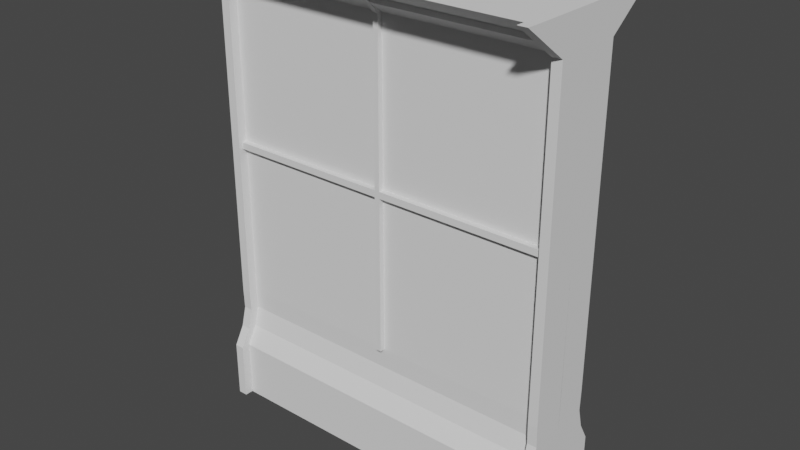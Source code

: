 # Source: Wall2_Mesh.blend  (saved by Blender 2.82.7; exported with 4.5.12 LTS)
import bpy
from mathutils import Matrix  # noqa: F401  (used for matrix-valued properties, if any)

bpy.ops.wm.read_factory_settings(use_empty=True)
scene = bpy.context.scene
scene.name = 'Scene'

# ---- collections
col_collection = bpy.data.collections.new('Collection'); scene.collection.children.link(col_collection)

# ---- world
world_world = bpy.data.worlds.new('World'); scene.world = world_world
world_world.use_nodes = True; world_world.node_tree.nodes.clear()
_N = world_world.node_tree.nodes; _L = world_world.node_tree.links
n0 = _N.new('ShaderNodeOutputWorld'); n0.name = 'World Output'; n0.location = (300, 300)
n1 = _N.new('ShaderNodeBackground'); n1.name = 'Background'; n1.location = (10, 300)
n1.inputs[0].default_value = (0.05088, 0.05088, 0.05088, 1.0)
_L.new(n1.outputs[0], n0.inputs[0])
n0.is_active_output = True
world_world.color = (0.05088, 0.05088, 0.05088)
world_world.use_sun_shadow = False
world_world.sun_shadow_jitter_overblur = 0.0

# ---- meshes
me_cube_003 = bpy.data.meshes.new('Cube.003')
me_cube_003.from_pydata([(-0.004676, -0.01962, 0.3436), (-0.004676, 0.4709, 0.3436), (3.0, -0.01962, 0.3436), (3.0, 0.4709, 0.3436), (-0.004675, 0.9697, 0.2169), (3.0, 0.9697, 0.2169), (-0.004675, 3.677, 0.2169), (3.0, 3.677, 0.2169), (-0.004675, 3.966, 0.6122), (3.0, 3.966, 0.6122), (3.0, 0.7956, 0.2112), (3.0, 0.6282, 0.2548), (3.0, 0.7404, 0.1324), (-0.004675, 0.6282, 0.2548), (-0.004675, 0.7956, 0.2112), (-0.004675, 0.7404, 0.1324), (0.07456, -0.01962, 0.3436), (2.92, -0.01962, 0.3436), (2.92, 0.4709, 0.3436), (0.07456, 0.4709, 0.3436), (2.92, 0.9697, 0.2169), (0.07456, 0.9697, 0.2169), (2.92, 3.677, 0.2169), (0.07456, 3.677, 0.2169), (2.92, 3.966, 0.6122), (0.07457, 3.966, 0.6122), (2.92, 0.7956, 0.2112), (0.07456, 0.7956, 0.2112), (0.07456, 0.6282, 0.2548), (2.92, 0.6282, 0.2548), (-0.004813, 0.7336, -0.0005319), (3.0, 0.4733, 0.4201), (3.0, -0.01723, 0.4201), (2.92, -0.01723, 0.4201), (3.0, 3.679, 0.2934), (3.0, 0.9721, 0.2934), (3.0, 3.968, 0.6887), (3.0, 0.798, 0.2876), (3.0, 0.6305, 0.3312), (2.92, 0.6305, 0.3312), (2.92, 0.4733, 0.4201), (2.92, 0.9721, 0.2934), (2.92, 3.679, 0.2934), (2.92, 3.968, 0.6887), (2.92, 0.798, 0.2876), (-0.004676, -0.01723, 0.4201), (-0.004676, 0.4733, 0.4201), (0.07456, 0.4733, 0.4201), (0.07456, 0.9721, 0.2934), (-0.004675, 0.9721, 0.2934), (0.07456, 3.679, 0.2934), (-0.004675, 3.679, 0.2934), (0.07457, 3.968, 0.6887), (-0.004675, 3.968, 0.6887), (-0.004675, 0.6305, 0.3312), (-0.004675, 0.798, 0.2876), (0.07456, 0.798, 0.2876), (0.07456, -0.01723, 0.4201), (0.07456, 0.6305, 0.3312), (-0.004813, 0.9697, -0.0005319), (3.0, 0.9697, 0.0), (-0.004813, 3.677, -0.000532), (3.0, 3.677, -0.0005319), (3.0, 3.96, -0.0005319), (-0.004425, 3.96, -0.000532), (2.92, 3.96, -0.0005319), (0.07521, 3.96, -0.000532), (2.999, -0.0247, -0.0005317), (2.999, 0.4706, -0.0005318), (-0.004278, 0.4706, -0.0005319), (-0.004278, -0.0247, -0.0005319), (0.07535, -0.0247, -0.0005319), (2.92, -0.0247, -0.0005317), (3.0, 0.7336, -0.0005318), (3.0, 2.352, 0.2169), (3.0, 2.296, 0.2169), (-0.004675, 2.296, 0.2169), (-0.004675, 2.352, 0.2169), (0.07456, 2.296, 0.2169), (0.07456, 2.352, 0.2169), (2.92, 2.296, 0.2169), (2.92, 2.352, 0.2169), (3.0, 2.352, 0.2934), (3.0, 2.296, 0.2934), (2.92, 2.296, 0.2934), (2.92, 2.352, 0.2934), (-0.004675, 2.296, 0.2934), (-0.004675, 2.352, 0.2934), (0.07456, 2.296, 0.2934), (0.07456, 2.352, 0.2934), (-0.004675, 2.296, 0.0), (-0.004813, 2.352, -0.0005319), (3.0, 2.296, -0.0005318), (3.0, 2.352, -0.0005318), (0.07456, 2.296, 0.2623), (0.07456, 2.352, 0.2623), (2.92, 2.296, 0.2623), (2.92, 2.352, 0.2623), (1.476, -0.01962, 0.3436), (1.519, -0.01962, 0.3436), (1.519, 0.4709, 0.3436), (1.476, 0.4709, 0.3436), (1.519, 0.9697, 0.2169), (1.476, 0.9697, 0.2169), (1.519, 3.677, 0.2169), (1.476, 3.677, 0.2169), (1.519, 3.966, 0.6122), (1.476, 3.966, 0.6122), (1.519, 0.7956, 0.2112), (1.476, 0.7956, 0.2112), (1.476, 0.6282, 0.2548), (1.519, 0.6282, 0.2548), (1.476, 3.96, -0.0005319), (1.519, 3.96, -0.0005319), (1.519, -0.0247, -0.0005318), (1.476, -0.0247, -0.0005318), (1.519, 2.296, 0.2169), (1.476, 2.296, 0.2169), (1.519, 2.352, 0.2169), (1.476, 2.352, 0.2169), (1.519, 2.296, 0.2623), (1.476, 2.296, 0.2623), (1.519, 2.352, 0.2623), (1.476, 2.352, 0.2623), (1.519, 0.9697, 0.2609), (1.476, 0.9697, 0.2609), (1.519, 3.677, 0.2609), (1.476, 3.677, 0.2609), (3.0, 3.773, 0.3487), (3.0, 3.869, 0.4805), (-0.004675, 3.869, 0.4805), (-0.004675, 3.773, 0.3487), (0.07456, 3.773, 0.3487), (0.07456, 3.869, 0.4805), (2.92, 3.773, 0.3487), (2.92, 3.869, 0.4805), (3.0, 3.775, 0.4251), (3.0, 3.872, 0.5569), (2.92, 3.775, 0.4251), (2.92, 3.872, 0.5569), (-0.004675, 3.872, 0.5569), (-0.004675, 3.775, 0.4251), (0.07456, 3.775, 0.4251), (0.07457, 3.872, 0.5569), (-0.004683, 3.771, -0.000532), (-0.004554, 3.866, -0.000532), (3.0, 3.771, -0.0005319), (3.0, 3.866, -0.0005319), (1.476, 3.773, 0.3487), (1.476, 3.869, 0.4805), (1.519, 3.773, 0.3487), (1.519, 3.869, 0.4805), (0.07456, 3.804, 0.3257), (0.07456, 3.901, 0.4575), (2.92, 3.804, 0.3257), (2.92, 3.901, 0.4575), (1.476, 3.804, 0.3257), (1.476, 3.901, 0.4575), (1.519, 3.804, 0.3257), (1.519, 3.901, 0.4575), (3.0, -0.01962, -0.3447), (3.0, 0.4709, -0.3447), (-0.00495, -0.01962, -0.3447), (-0.00495, 0.4709, -0.3447), (3.0, 0.9697, -0.218), (-0.00495, 0.9697, -0.218), (3.0, 3.677, -0.218), (-0.004951, 3.677, -0.218), (3.0, 3.966, -0.6133), (-0.004951, 3.966, -0.6133), (-0.00495, 0.7956, -0.2123), (-0.00495, 0.6282, -0.2558), (-0.00495, 0.7404, -0.1335), (3.0, 0.6282, -0.2558), (3.0, 0.7956, -0.2123), (3.0, 0.7404, -0.1335), (2.921, -0.01962, -0.3447), (0.07511, -0.01962, -0.3447), (0.07512, 0.4709, -0.3447), (2.921, 0.4709, -0.3447), (0.07512, 0.9697, -0.218), (2.921, 0.9697, -0.218), (0.07511, 3.677, -0.218), (2.921, 3.677, -0.218), (0.07511, 3.966, -0.6133), (2.921, 3.966, -0.6133), (0.07512, 0.7956, -0.2123), (2.921, 0.7956, -0.2123), (2.921, 0.6282, -0.2558), (0.07511, 0.6282, -0.2558), (-0.00495, 0.4733, -0.4211), (-0.00495, -0.01723, -0.4211), (0.07512, -0.01723, -0.4211), (-0.004951, 3.679, -0.2944), (-0.00495, 0.9721, -0.2944), (-0.004951, 3.968, -0.6897), (-0.00495, 0.798, -0.2887), (-0.00495, 0.6305, -0.3323), (0.07511, 0.6305, -0.3323), (0.07512, 0.4733, -0.4211), (0.07512, 0.9721, -0.2944), (0.07511, 3.679, -0.2944), (0.07511, 3.968, -0.6897), (0.07512, 0.798, -0.2887), (3.0, -0.01723, -0.4211), (3.0, 0.4733, -0.4211), (2.921, 0.4733, -0.4211), (2.921, 0.9721, -0.2944), (3.0, 0.9721, -0.2944), (2.921, 3.679, -0.2944), (3.0, 3.679, -0.2944), (2.921, 3.968, -0.6897), (3.0, 3.968, -0.6897), (3.0, 0.6305, -0.3323), (3.0, 0.798, -0.2887), (2.921, 0.798, -0.2887), (2.921, -0.01723, -0.4211), (2.921, 0.6305, -0.3323), (3.0, 0.9697, -0.001064), (-0.004951, 2.352, -0.218), (-0.00495, 2.296, -0.218), (3.0, 2.296, -0.218), (3.0, 2.352, -0.218), (2.921, 2.296, -0.218), (2.921, 2.352, -0.218), (0.07511, 2.296, -0.218), (0.07511, 2.352, -0.218), (-0.004951, 2.352, -0.2944), (-0.00495, 2.296, -0.2944), (0.07511, 2.296, -0.2944), (0.07511, 2.352, -0.2944), (3.0, 2.296, -0.2944), (3.0, 2.352, -0.2944), (2.921, 2.296, -0.2944), (2.921, 2.352, -0.2944), (-0.004951, 2.296, -0.001064), (2.921, 2.296, -0.2633), (2.921, 2.352, -0.2633), (0.07511, 2.296, -0.2633), (0.07511, 2.352, -0.2633), (1.519, -0.01962, -0.3447), (1.476, -0.01962, -0.3447), (1.476, 0.4709, -0.3447), (1.519, 0.4709, -0.3447), (1.476, 0.9697, -0.218), (1.519, 0.9697, -0.218), (1.476, 3.677, -0.218), (1.519, 3.677, -0.218), (1.476, 3.966, -0.6133), (1.519, 3.966, -0.6133), (1.476, 0.7956, -0.2123), (1.519, 0.7956, -0.2123), (1.519, 0.6282, -0.2558), (1.476, 0.6282, -0.2558), (1.476, 2.296, -0.218), (1.519, 2.296, -0.218), (1.476, 2.352, -0.218), (1.519, 2.352, -0.218), (1.476, 2.296, -0.2633), (1.519, 2.296, -0.2633), (1.476, 2.352, -0.2633), (1.519, 2.352, -0.2633), (1.476, 0.9697, -0.262), (1.519, 0.9697, -0.262), (1.476, 3.677, -0.262), (1.519, 3.677, -0.262), (-0.004951, 3.773, -0.3498), (-0.004951, 3.869, -0.4815), (3.0, 3.869, -0.4815), (3.0, 3.773, -0.3498), (2.921, 3.773, -0.3498), (2.921, 3.869, -0.4815), (0.07511, 3.773, -0.3498), (0.07511, 3.869, -0.4815), (-0.004951, 3.775, -0.4262), (-0.004951, 3.872, -0.558), (0.07511, 3.775, -0.4262), (0.07511, 3.872, -0.558), (3.0, 3.872, -0.558), (3.0, 3.775, -0.4262), (2.921, 3.775, -0.4262), (2.921, 3.872, -0.558), (1.519, 3.773, -0.3498), (1.519, 3.869, -0.4815), (1.476, 3.773, -0.3498), (1.476, 3.869, -0.4815), (2.921, 3.804, -0.3268), (2.921, 3.901, -0.4585), (0.07511, 3.804, -0.3268), (0.07511, 3.901, -0.4585), (1.519, 3.804, -0.3268), (1.519, 3.901, -0.4585), (1.476, 3.804, -0.3268), (1.476, 3.901, -0.4585)], [], [(67, 68, 3, 2), (79, 23, 50, 89), (72, 67, 2, 17), (9, 24, 43, 36), (10, 5, 35, 37), (91, 77, 6, 61), (17, 2, 32, 33), (66, 64, 8, 25), (145, 130, 8, 64), (10, 12, 73, 60, 5), (2, 3, 31, 32), (10, 11, 12), (13, 14, 15), (14, 13, 54, 55), (3, 68, 73, 12, 11), (29, 18, 40, 39), (109, 27, 28, 110), (27, 21, 48, 56), (108, 26, 20, 102), (63, 65, 24, 9), (112, 66, 25, 107), (76, 4, 49, 86), (118, 81, 22, 104), (4, 14, 55, 49), (151, 135, 24, 106), (131, 6, 51, 141), (100, 18, 29, 111), (70, 71, 16, 0), (114, 72, 17, 99), (74, 7, 34, 82), (98, 101, 19, 16), (40, 31, 38, 39), (139, 137, 36, 43), (85, 82, 34, 42), (44, 37, 35, 41), (37, 44, 39, 38), (32, 31, 40, 33), (20, 26, 44, 41), (80, 20, 41, 84), (18, 17, 33, 40), (26, 29, 39, 44), (134, 22, 42, 138), (129, 9, 36, 137), (3, 11, 38, 31), (11, 10, 37, 38), (57, 47, 46, 45), (56, 55, 54, 58), (55, 56, 48, 49), (87, 89, 50, 51), (140, 143, 52, 53), (46, 47, 58, 54), (13, 1, 46, 54), (1, 0, 45, 46), (0, 16, 57, 45), (133, 25, 52, 143), (25, 8, 53, 52), (16, 19, 47, 57), (28, 27, 56, 58), (19, 28, 58, 47), (129, 147, 63, 9), (74, 93, 62, 7), (30, 69, 1, 13, 15), (0, 1, 69, 70), (59, 30, 15, 14, 4), (5, 60, 92, 75), (75, 92, 93, 74), (49, 48, 88, 86), (86, 88, 89, 87), (22, 81, 85, 42), (81, 80, 84, 85), (41, 35, 83, 84), (84, 83, 82, 85), (5, 75, 83, 35), (75, 74, 82, 83), (102, 20, 80, 116), (119, 79, 95, 123), (6, 77, 87, 51), (77, 76, 86, 87), (59, 4, 76, 90), (90, 76, 77, 91), (21, 78, 88, 48), (78, 79, 89, 88), (120, 96, 97, 122), (80, 81, 97, 96), (79, 78, 94, 95), (116, 80, 96, 120), (78, 117, 121, 94), (117, 116, 120, 121), (94, 121, 123, 95), (121, 120, 122, 123), (81, 118, 122, 97), (118, 119, 123, 122), (21, 103, 117, 78), (103, 102, 124, 125), (17, 18, 100, 99), (99, 100, 101, 98), (71, 115, 98, 16), (115, 114, 99, 98), (19, 101, 110, 28), (101, 100, 111, 110), (133, 149, 107, 25), (149, 151, 106, 107), (79, 119, 105, 23), (104, 105, 127, 126), (65, 113, 106, 24), (113, 112, 107, 106), (27, 109, 103, 21), (109, 108, 102, 103), (26, 108, 111, 29), (108, 109, 110, 111), (125, 124, 120, 121), (123, 122, 126, 127), (118, 104, 126, 122), (117, 103, 125, 121), (102, 116, 120, 124), (105, 119, 123, 127), (105, 104, 150, 148), (159, 157, 156, 158), (23, 105, 148, 132), (134, 135, 155, 154), (7, 62, 146, 128), (128, 146, 147, 129), (23, 132, 142, 50), (132, 133, 143, 142), (51, 50, 142, 141), (141, 142, 143, 140), (7, 128, 136, 34), (128, 129, 137, 136), (24, 135, 139, 43), (135, 134, 138, 139), (42, 34, 136, 138), (138, 136, 137, 139), (8, 130, 140, 53), (130, 131, 141, 140), (104, 22, 134, 150), (150, 134, 154, 158), (61, 6, 131, 144), (144, 131, 130, 145), (152, 156, 157, 153), (158, 154, 155, 159), (149, 133, 153, 157), (133, 132, 152, 153), (157, 159, 151, 149), (135, 151, 159, 155), (156, 148, 150, 158), (132, 148, 156, 152), (70, 69, 163, 162), (224, 183, 209, 234), (71, 70, 162, 177), (169, 184, 202, 195), (170, 165, 194, 196), (93, 222, 166, 62), (177, 162, 191, 192), (65, 63, 168, 185), (147, 268, 168, 63), (170, 172, 30, 59, 165), (162, 163, 190, 191), (170, 171, 172), (173, 174, 175), (174, 173, 213, 214), (163, 69, 30, 172, 171), (189, 178, 199, 198), (251, 187, 188, 252), (187, 181, 207, 215), (250, 186, 180, 244), (64, 66, 184, 169), (113, 65, 185, 249), (221, 164, 208, 231), (256, 226, 182, 246), (164, 174, 214, 208), (285, 273, 184, 248), (269, 166, 210, 279), (242, 178, 189, 253), (67, 72, 176, 160), (115, 71, 177, 241), (219, 167, 193, 227), (240, 243, 179, 176), (199, 190, 197, 198), (277, 275, 195, 202), (230, 227, 193, 201), (203, 196, 194, 200), (196, 203, 198, 197), (191, 190, 199, 192), (180, 186, 203, 200), (225, 180, 200, 229), (178, 177, 192, 199), (186, 189, 198, 203), (272, 182, 201, 276), (267, 169, 195, 275), (163, 171, 197, 190), (171, 170, 196, 197), (216, 206, 205, 204), (215, 214, 213, 217), (214, 215, 207, 208), (232, 234, 209, 210), (278, 281, 211, 212), (205, 206, 217, 213), (173, 161, 205, 213), (161, 160, 204, 205), (160, 176, 216, 204), (271, 185, 211, 281), (185, 168, 212, 211), (176, 179, 206, 216), (188, 187, 215, 217), (179, 188, 217, 206), (267, 145, 64, 169), (219, 91, 61, 167), (73, 68, 161, 173, 175), (160, 161, 68, 67), (218, 73, 175, 174, 164), (165, 59, 235, 220), (220, 235, 91, 219), (208, 207, 233, 231), (231, 233, 234, 232), (182, 226, 230, 201), (226, 225, 229, 230), (200, 194, 228, 229), (229, 228, 227, 230), (165, 220, 228, 194), (220, 219, 227, 228), (244, 180, 225, 254), (257, 224, 237, 261), (166, 222, 232, 210), (222, 221, 231, 232), (218, 164, 221, 92), (92, 221, 222, 93), (181, 223, 233, 207), (223, 224, 234, 233), (258, 238, 239, 260), (225, 226, 239, 238), (224, 223, 236, 237), (254, 225, 238, 258), (223, 255, 259, 236), (255, 254, 258, 259), (236, 259, 261, 237), (259, 258, 260, 261), (226, 256, 260, 239), (256, 257, 261, 260), (181, 245, 255, 223), (245, 244, 262, 263), (177, 178, 242, 241), (241, 242, 243, 240), (72, 114, 240, 176), (114, 115, 241, 240), (179, 243, 252, 188), (243, 242, 253, 252), (271, 283, 249, 185), (283, 285, 248, 249), (224, 257, 247, 183), (246, 247, 265, 264), (66, 112, 248, 184), (112, 113, 249, 248), (187, 251, 245, 181), (251, 250, 244, 245), (186, 250, 253, 189), (250, 251, 252, 253), (263, 262, 258, 259), (261, 260, 264, 265), (256, 246, 264, 260), (255, 245, 263, 259), (244, 254, 258, 262), (247, 257, 261, 265), (247, 246, 284, 282), (293, 291, 290, 292), (183, 247, 282, 270), (272, 273, 289, 288), (167, 61, 144, 266), (266, 144, 145, 267), (183, 270, 280, 209), (270, 271, 281, 280), (210, 209, 280, 279), (279, 280, 281, 278), (167, 266, 274, 193), (266, 267, 275, 274), (184, 273, 277, 202), (273, 272, 276, 277), (201, 193, 274, 276), (276, 274, 275, 277), (168, 268, 278, 212), (268, 269, 279, 278), (246, 182, 272, 284), (284, 272, 288, 292), (62, 166, 269, 146), (146, 269, 268, 147), (286, 290, 291, 287), (292, 288, 289, 293), (283, 271, 287, 291), (271, 270, 286, 287), (291, 293, 285, 283), (273, 285, 293, 289), (290, 282, 284, 292), (270, 282, 290, 286), (148, 105, 127), (150, 126, 104), (126, 150, 148, 127), (156, 148, 149, 157), (150, 158, 159, 151), (150, 151, 149, 148), (284, 264, 246), (282, 247, 265), (264, 284, 282, 265), (290, 282, 283, 291), (284, 292, 293, 285), (284, 285, 283, 282)])
_uv = me_cube_003.uv_layers.new(name='UVMap')
_uv.uv.foreach_set('vector', [0.375, 0.625, 0.625, 0.625, 0.625, 0.75, 0.375, 0.75, 0.625, 0.9167, 0.625, 0.9167, 0.625, 0.9167, 0.625, 0.9167, 0.2917, 0.625, 0.375, 0.625, 0.375, 0.75, 0.2917, 0.75, 0.625, 0.75, 0.7083, 0.75, 0.7083, 0.75, 0.625, 0.75, 0.625, 0.75, 0.625, 0.75, 0.625, 0.75, 0.625, 0.75, 0.625, 0.125, 0.625, 0.0, 0.625, 0.0, 0.625, 0.125, 0.2917, 0.75, 0.375, 0.75, 0.375, 0.75, 0.2917, 0.75, 0.7917, 0.625, 0.875, 0.625, 0.875, 0.75, 0.7917, 0.75, 0.625, 0.125, 0.625, 0.0, 0.625, 0.0, 0.625, 0.125, 0.625, 0.75, 0.625, 0.7066, 0.625, 0.6395, 0.625, 0.625, 0.625, 0.75, 0.375, 0.75, 0.625, 0.75, 0.625, 0.75, 0.375, 0.75, 0.625, 0.75, 0.625, 0.75, 0.625, 0.7066, 0.625, 0.0, 0.625, 0.01781, 0.625, 0.04341, 0.625, 0.01781, 0.625, 0.0, 0.625, 0.0, 0.625, 0.01781, 0.625, 0.75, 0.625, 0.625, 0.625, 0.6395, 0.625, 0.7066, 0.625, 0.75, 0.625, 0.8333, 0.625, 0.8333, 0.625, 0.8333, 0.625, 0.8333, 0.625, 0.8889, 0.625, 0.9167, 0.625, 0.9167, 0.625, 0.8889, 0.625, 0.9167, 0.625, 0.9167, 0.625, 0.9167, 0.625, 0.9167, 0.625, 0.8611, 0.625, 0.8333, 0.625, 0.8333, 0.625, 0.8611, 0.625, 0.625, 0.7083, 0.625, 0.7083, 0.75, 0.625, 0.75, 0.7639, 0.625, 0.7917, 0.625, 0.7917, 0.75, 0.7639, 0.75, 0.625, 0.0, 0.625, 0.0, 0.625, 0.0, 0.625, 0.0, 0.625, 0.8611, 0.625, 0.8333, 0.625, 0.8333, 0.625, 0.8611, 0.625, 0.0, 0.625, 0.0, 0.625, 0.0, 0.625, 0.0, 0.625, 0.8611, 0.625, 0.8333, 0.625, 0.8333, 0.625, 0.8611, 0.625, 0.0, 0.625, 0.0, 0.625, 0.0, 0.625, 0.0, 0.625, 0.8611, 0.625, 0.8333, 0.625, 0.8333, 0.625, 0.8611, 0.125, 0.625, 0.2083, 0.625, 0.2083, 0.75, 0.125, 0.75, 0.2639, 0.625, 0.2917, 0.625, 0.2917, 0.75, 0.2639, 0.75, 0.625, 0.75, 0.625, 0.75, 0.625, 0.75, 0.625, 0.75, 0.375, 0.8889, 0.625, 0.8889, 0.625, 0.9167, 0.375, 0.9167, 0.625, 0.8333, 0.625, 0.75, 0.625, 0.75, 0.625, 0.8333, 0.625, 0.8333, 0.625, 0.75, 0.625, 0.75, 0.625, 0.8333, 0.625, 0.8333, 0.625, 0.75, 0.625, 0.75, 0.625, 0.8333, 0.625, 0.8333, 0.625, 0.75, 0.625, 0.75, 0.625, 0.8333, 0.625, 0.75, 0.625, 0.8333, 0.625, 0.8333, 0.625, 0.75, 0.375, 0.75, 0.625, 0.75, 0.625, 0.8333, 0.375, 0.8333, 0.625, 0.8333, 0.625, 0.8333, 0.625, 0.8333, 0.625, 0.8333, 0.625, 0.8333, 0.625, 0.8333, 0.625, 0.8333, 0.625, 0.8333, 0.625, 0.8333, 0.375, 0.8333, 0.375, 0.8333, 0.625, 0.8333, 0.625, 0.8333, 0.625, 0.8333, 0.625, 0.8333, 0.625, 0.8333, 0.625, 0.8333, 0.625, 0.8333, 0.625, 0.8333, 0.625, 0.8333, 0.625, 0.75, 0.625, 0.75, 0.625, 0.75, 0.625, 0.75, 0.625, 0.75, 0.625, 0.75, 0.625, 0.75, 0.625, 0.75, 0.625, 0.75, 0.625, 0.75, 0.625, 0.75, 0.625, 0.75, 0.375, 0.9167, 0.625, 0.9167, 0.625, 1.0, 0.375, 1.0, 0.625, 0.9167, 0.625, 1.0, 0.625, 1.0, 0.625, 0.9167, 0.625, 1.0, 0.625, 0.9167, 0.625, 0.9167, 0.625, 1.0, 0.625, 1.0, 0.625, 0.9167, 0.625, 0.9167, 0.625, 1.0, 0.625, 1.0, 0.625, 0.9167, 0.625, 0.9167, 0.625, 1.0, 0.625, 1.0, 0.625, 0.9167, 0.625, 0.9167, 0.625, 1.0, 0.625, 0.0, 0.625, 0.0, 0.625, 0.0, 0.625, 0.0, 0.625, 0.0, 0.375, 0.0, 0.375, 0.0, 0.625, 0.0, 0.125, 0.75, 0.2083, 0.75, 0.2083, 0.75, 0.125, 0.75, 0.625, 0.9167, 0.625, 0.9167, 0.625, 0.9167, 0.625, 0.9167, 0.7917, 0.75, 0.875, 0.75, 0.875, 0.75, 0.7917, 0.75, 0.375, 0.9167, 0.625, 0.9167, 0.625, 0.9167, 0.375, 0.9167, 0.625, 0.9167, 0.625, 0.9167, 0.625, 0.9167, 0.625, 0.9167, 0.625, 0.9167, 0.625, 0.9167, 0.625, 0.9167, 0.625, 0.9167, 0.625, 0.75, 0.625, 0.625, 0.625, 0.625, 0.625, 0.75, 0.625, 0.75, 0.625, 0.625, 0.625, 0.625, 0.625, 0.75, 0.625, 0.1215, 0.625, 0.125, 0.625, 0.0, 0.625, 0.0, 0.625, 0.04341, 0.375, 0.0, 0.625, 0.0, 0.625, 0.125, 0.375, 0.125, 0.625, 0.125, 0.625, 0.1215, 0.625, 0.04341, 0.625, 0.0, 0.625, 0.0, 0.625, 0.75, 0.625, 0.625, 0.625, 0.625, 0.625, 0.75, 0.625, 0.75, 0.625, 0.625, 0.625, 0.625, 0.625, 0.75, 0.625, 1.0, 0.625, 0.9167, 0.625, 0.9167, 0.625, 1.0, 0.625, 1.0, 0.625, 0.9167, 0.625, 0.9167, 0.625, 1.0, 0.625, 0.8333, 0.625, 0.8333, 0.625, 0.8333, 0.625, 0.8333, 0.625, 0.8333, 0.625, 0.8333, 0.625, 0.8333, 0.625, 0.8333, 0.625, 0.8333, 0.625, 0.75, 0.625, 0.75, 0.625, 0.8333, 0.625, 0.8333, 0.625, 0.75, 0.625, 0.75, 0.625, 0.8333, 0.625, 0.75, 0.625, 0.75, 0.625, 0.75, 0.625, 0.75, 0.625, 0.75, 0.625, 0.75, 0.625, 0.75, 0.625, 0.75, 0.625, 0.8611, 0.625, 0.8333, 0.625, 0.8333, 0.625, 0.8611, 0.625, 0.8889, 0.625, 0.9167, 0.625, 0.9167, 0.625, 0.8889, 0.625, 0.0, 0.625, 0.0, 0.625, 0.0, 0.625, 0.0, 0.625, 0.0, 0.625, 0.0, 0.625, 0.0, 0.625, 0.0, 0.625, 0.125, 0.625, 0.0, 0.625, 0.0, 0.625, 0.125, 0.625, 0.125, 0.625, 0.0, 0.625, 0.0, 0.625, 0.125, 0.625, 0.9167, 0.625, 0.9167, 0.625, 0.9167, 0.625, 0.9167, 0.625, 0.9167, 0.625, 0.9167, 0.625, 0.9167, 0.625, 0.9167, 0.625, 0.8611, 0.625, 0.8333, 0.625, 0.8333, 0.625, 0.8611, 0.625, 0.8333, 0.625, 0.8333, 0.625, 0.8333, 0.625, 0.8333, 0.625, 0.9167, 0.625, 0.9167, 0.625, 0.9167, 0.625, 0.9167, 0.625, 0.8611, 0.625, 0.8333, 0.625, 0.8333, 0.625, 0.8611, 0.625, 0.9167, 0.625, 0.8889, 0.625, 0.8889, 0.625, 0.9167, 0.625, 0.8889, 0.625, 0.8611, 0.625, 0.8611, 0.625, 0.8889, 0.625, 0.9167, 0.625, 0.8889, 0.625, 0.8889, 0.625, 0.9167, 0.625, 0.8889, 0.625, 0.8611, 0.625, 0.8611, 0.625, 0.8889, 0.625, 0.8333, 0.625, 0.8611, 0.625, 0.8611, 0.625, 0.8333, 0.625, 0.8611, 0.625, 0.8889, 0.625, 0.8889, 0.625, 0.8611, 0.625, 0.9167, 0.625, 0.8889, 0.625, 0.8889, 0.625, 0.9167, 0.625, 0.8889, 0.625, 0.8611, 0.625, 0.8611, 0.625, 0.8889, 0.375, 0.8333, 0.625, 0.8333, 0.625, 0.8611, 0.375, 0.8611, 0.375, 0.8611, 0.625, 0.8611, 0.625, 0.8889, 0.375, 0.8889, 0.2083, 0.625, 0.2361, 0.625, 0.2361, 0.75, 0.2083, 0.75, 0.2361, 0.625, 0.2639, 0.625, 0.2639, 0.75, 0.2361, 0.75, 0.625, 0.9167, 0.625, 0.8889, 0.625, 0.8889, 0.625, 0.9167, 0.625, 0.8889, 0.625, 0.8611, 0.625, 0.8611, 0.625, 0.8889, 0.625, 0.9167, 0.625, 0.8889, 0.625, 0.8889, 0.625, 0.9167, 0.625, 0.8889, 0.625, 0.8611, 0.625, 0.8611, 0.625, 0.8889, 0.625, 0.9167, 0.625, 0.8889, 0.625, 0.8889, 0.625, 0.9167, 0.625, 0.8611, 0.625, 0.8889, 0.625, 0.8889, 0.625, 0.8611, 0.7083, 0.625, 0.7361, 0.625, 0.7361, 0.75, 0.7083, 0.75, 0.7361, 0.625, 0.7639, 0.625, 0.7639, 0.75, 0.7361, 0.75, 0.625, 0.9167, 0.625, 0.8889, 0.625, 0.8889, 0.625, 0.9167, 0.625, 0.8889, 0.625, 0.8611, 0.625, 0.8611, 0.625, 0.8889, 0.625, 0.8333, 0.625, 0.8611, 0.625, 0.8611, 0.625, 0.8333, 0.625, 0.8611, 0.625, 0.8889, 0.625, 0.8889, 0.625, 0.8611, 0.625, 0.8889, 0.625, 0.8611, 0.625, 0.8611, 0.625, 0.8889, 0.625, 0.8889, 0.625, 0.8611, 0.625, 0.8611, 0.625, 0.8889, 0.625, 0.8611, 0.625, 0.8611, 0.625, 0.8611, 0.625, 0.8611, 0.625, 0.8889, 0.625, 0.8889, 0.625, 0.8889, 0.625, 0.8889, 0.625, 0.8611, 0.625, 0.8611, 0.625, 0.8611, 0.625, 0.8611, 0.625, 0.8889, 0.625, 0.8889, 0.625, 0.8889, 0.625, 0.8889, 0.625, 0.8889, 0.625, 0.8611, 0.625, 0.8611, 0.625, 0.8889, 0.625, 0.8611, 0.625, 0.8889, 0.625, 0.8889, 0.625, 0.8611, 0.625, 0.9167, 0.625, 0.8889, 0.625, 0.8889, 0.625, 0.9167, 0.625, 0.8333, 0.625, 0.8333, 0.625, 0.8333, 0.625, 0.8333, 0.625, 0.75, 0.625, 0.625, 0.625, 0.625, 0.625, 0.75, 0.625, 0.75, 0.625, 0.625, 0.625, 0.625, 0.625, 0.75, 0.625, 0.9167, 0.625, 0.9167, 0.625, 0.9167, 0.625, 0.9167, 0.625, 0.9167, 0.625, 0.9167, 0.625, 0.9167, 0.625, 0.9167, 0.625, 1.0, 0.625, 0.9167, 0.625, 0.9167, 0.625, 1.0, 0.625, 1.0, 0.625, 0.9167, 0.625, 0.9167, 0.625, 1.0, 0.625, 0.75, 0.625, 0.75, 0.625, 0.75, 0.625, 0.75, 0.625, 0.75, 0.625, 0.75, 0.625, 0.75, 0.625, 0.75, 0.625, 0.8333, 0.625, 0.8333, 0.625, 0.8333, 0.625, 0.8333, 0.625, 0.8333, 0.625, 0.8333, 0.625, 0.8333, 0.625, 0.8333, 0.625, 0.8333, 0.625, 0.75, 0.625, 0.75, 0.625, 0.8333, 0.625, 0.8333, 0.625, 0.75, 0.625, 0.75, 0.625, 0.8333, 0.625, 0.0, 0.625, 0.0, 0.625, 0.0, 0.625, 0.0, 0.625, 0.0, 0.625, 0.0, 0.625, 0.0, 0.625, 0.0, 0.625, 0.8611, 0.625, 0.8333, 0.625, 0.8333, 0.625, 0.8611, 0.625, 0.8611, 0.625, 0.8333, 0.625, 0.8333, 0.625, 0.8611, 0.625, 0.125, 0.625, 0.0, 0.625, 0.0, 0.625, 0.125, 0.625, 0.125, 0.625, 0.0, 0.625, 0.0, 0.625, 0.125, 0.625, 0.9167, 0.625, 0.8889, 0.625, 0.8889, 0.625, 0.9167, 0.625, 0.8611, 0.625, 0.8333, 0.625, 0.8333, 0.625, 0.8611, 0.625, 0.8889, 0.625, 0.9167, 0.625, 0.9167, 0.625, 0.8889, 0.625, 0.9167, 0.625, 0.9167, 0.625, 0.9167, 0.625, 0.9167, 0.625, 0.8889, 0.625, 0.8611, 0.625, 0.8611, 0.625, 0.8889, 0.625, 0.8333, 0.625, 0.8611, 0.625, 0.8611, 0.625, 0.8333, 0.625, 0.8889, 0.625, 0.8889, 0.625, 0.8611, 0.625, 0.8611, 0.625, 0.9167, 0.625, 0.8889, 0.625, 0.8889, 0.625, 0.9167, 0.375, 0.625, 0.625, 0.625, 0.625, 0.75, 0.375, 0.75, 0.625, 0.9167, 0.625, 0.9167, 0.625, 0.9167, 0.625, 0.9167, 0.2917, 0.625, 0.375, 0.625, 0.375, 0.75, 0.2917, 0.75, 0.625, 0.75, 0.7083, 0.75, 0.7083, 0.75, 0.625, 0.75, 0.625, 0.75, 0.625, 0.75, 0.625, 0.75, 0.625, 0.75, 0.625, 0.125, 0.625, 0.0, 0.625, 0.0, 0.625, 0.125, 0.2917, 0.75, 0.375, 0.75, 0.375, 0.75, 0.2917, 0.75, 0.7917, 0.625, 0.875, 0.625, 0.875, 0.75, 0.7917, 0.75, 0.625, 0.125, 0.625, 0.0, 0.625, 0.0, 0.625, 0.125, 0.625, 0.75, 0.625, 0.7066, 0.625, 0.6395, 0.625, 0.625, 0.625, 0.75, 0.375, 0.75, 0.625, 0.75, 0.625, 0.75, 0.375, 0.75, 0.625, 0.75, 0.625, 0.75, 0.625, 0.7066, 0.625, 0.0, 0.625, 0.01781, 0.625, 0.04341, 0.625, 0.01781, 0.625, 0.0, 0.625, 0.0, 0.625, 0.01781, 0.625, 0.75, 0.625, 0.625, 0.625, 0.6395, 0.625, 0.7066, 0.625, 0.75, 0.625, 0.8333, 0.625, 0.8333, 0.625, 0.8333, 0.625, 0.8333, 0.625, 0.8889, 0.625, 0.9167, 0.625, 0.9167, 0.625, 0.8889, 0.625, 0.9167, 0.625, 0.9167, 0.625, 0.9167, 0.625, 0.9167, 0.625, 0.8611, 0.625, 0.8333, 0.625, 0.8333, 0.625, 0.8611, 0.625, 0.625, 0.7083, 0.625, 0.7083, 0.75, 0.625, 0.75, 0.7639, 0.625, 0.7917, 0.625, 0.7917, 0.75, 0.7639, 0.75, 0.625, 0.0, 0.625, 0.0, 0.625, 0.0, 0.625, 0.0, 0.625, 0.8611, 0.625, 0.8333, 0.625, 0.8333, 0.625, 0.8611, 0.625, 0.0, 0.625, 0.0, 0.625, 0.0, 0.625, 0.0, 0.625, 0.8611, 0.625, 0.8333, 0.625, 0.8333, 0.625, 0.8611, 0.625, 0.0, 0.625, 0.0, 0.625, 0.0, 0.625, 0.0, 0.625, 0.8611, 0.625, 0.8333, 0.625, 0.8333, 0.625, 0.8611, 0.125, 0.625, 0.2083, 0.625, 0.2083, 0.75, 0.125, 0.75, 0.2639, 0.625, 0.2917, 0.625, 0.2917, 0.75, 0.2639, 0.75, 0.625, 0.75, 0.625, 0.75, 0.625, 0.75, 0.625, 0.75, 0.375, 0.8889, 0.625, 0.8889, 0.625, 0.9167, 0.375, 0.9167, 0.625, 0.8333, 0.625, 0.75, 0.625, 0.75, 0.625, 0.8333, 0.625, 0.8333, 0.625, 0.75, 0.625, 0.75, 0.625, 0.8333, 0.625, 0.8333, 0.625, 0.75, 0.625, 0.75, 0.625, 0.8333, 0.625, 0.8333, 0.625, 0.75, 0.625, 0.75, 0.625, 0.8333, 0.625, 0.75, 0.625, 0.8333, 0.625, 0.8333, 0.625, 0.75, 0.375, 0.75, 0.625, 0.75, 0.625, 0.8333, 0.375, 0.8333, 0.625, 0.8333, 0.625, 0.8333, 0.625, 0.8333, 0.625, 0.8333, 0.625, 0.8333, 0.625, 0.8333, 0.625, 0.8333, 0.625, 0.8333, 0.625, 0.8333, 0.375, 0.8333, 0.375, 0.8333, 0.625, 0.8333, 0.625, 0.8333, 0.625, 0.8333, 0.625, 0.8333, 0.625, 0.8333, 0.625, 0.8333, 0.625, 0.8333, 0.625, 0.8333, 0.625, 0.8333, 0.625, 0.75, 0.625, 0.75, 0.625, 0.75, 0.625, 0.75, 0.625, 0.75, 0.625, 0.75, 0.625, 0.75, 0.625, 0.75, 0.625, 0.75, 0.625, 0.75, 0.625, 0.75, 0.625, 0.75, 0.375, 0.9167, 0.625, 0.9167, 0.625, 1.0, 0.375, 1.0, 0.625, 0.9167, 0.625, 1.0, 0.625, 1.0, 0.625, 0.9167, 0.625, 1.0, 0.625, 0.9167, 0.625, 0.9167, 0.625, 1.0, 0.625, 1.0, 0.625, 0.9167, 0.625, 0.9167, 0.625, 1.0, 0.625, 1.0, 0.625, 0.9167, 0.625, 0.9167, 0.625, 1.0, 0.625, 1.0, 0.625, 0.9167, 0.625, 0.9167, 0.625, 1.0, 0.625, 0.0, 0.625, 0.0, 0.625, 0.0, 0.625, 0.0, 0.625, 0.0, 0.375, 0.0, 0.375, 0.0, 0.625, 0.0, 0.125, 0.75, 0.2083, 0.75, 0.2083, 0.75, 0.125, 0.75, 0.625, 0.9167, 0.625, 0.9167, 0.625, 0.9167, 0.625, 0.9167, 0.7917, 0.75, 0.875, 0.75, 0.875, 0.75, 0.7917, 0.75, 0.375, 0.9167, 0.625, 0.9167, 0.625, 0.9167, 0.375, 0.9167, 0.625, 0.9167, 0.625, 0.9167, 0.625, 0.9167, 0.625, 0.9167, 0.625, 0.9167, 0.625, 0.9167, 0.625, 0.9167, 0.625, 0.9167, 0.625, 0.75, 0.625, 0.625, 0.625, 0.625, 0.625, 0.75, 0.625, 0.75, 0.625, 0.625, 0.625, 0.625, 0.625, 0.75, 0.625, 0.1215, 0.625, 0.125, 0.625, 0.0, 0.625, 0.0, 0.625, 0.04341, 0.375, 0.0, 0.625, 0.0, 0.625, 0.125, 0.375, 0.125, 0.625, 0.125, 0.625, 0.1215, 0.625, 0.04341, 0.625, 0.0, 0.625, 0.0, 0.625, 0.75, 0.625, 0.625, 0.625, 0.625, 0.625, 0.75, 0.625, 0.75, 0.625, 0.625, 0.625, 0.625, 0.625, 0.75, 0.625, 1.0, 0.625, 0.9167, 0.625, 0.9167, 0.625, 1.0, 0.625, 1.0, 0.625, 0.9167, 0.625, 0.9167, 0.625, 1.0, 0.625, 0.8333, 0.625, 0.8333, 0.625, 0.8333, 0.625, 0.8333, 0.625, 0.8333, 0.625, 0.8333, 0.625, 0.8333, 0.625, 0.8333, 0.625, 0.8333, 0.625, 0.75, 0.625, 0.75, 0.625, 0.8333, 0.625, 0.8333, 0.625, 0.75, 0.625, 0.75, 0.625, 0.8333, 0.625, 0.75, 0.625, 0.75, 0.625, 0.75, 0.625, 0.75, 0.625, 0.75, 0.625, 0.75, 0.625, 0.75, 0.625, 0.75, 0.625, 0.8611, 0.625, 0.8333, 0.625, 0.8333, 0.625, 0.8611, 0.625, 0.8889, 0.625, 0.9167, 0.625, 0.9167, 0.625, 0.8889, 0.625, 0.0, 0.625, 0.0, 0.625, 0.0, 0.625, 0.0, 0.625, 0.0, 0.625, 0.0, 0.625, 0.0, 0.625, 0.0, 0.625, 0.125, 0.625, 0.0, 0.625, 0.0, 0.625, 0.125, 0.625, 0.125, 0.625, 0.0, 0.625, 0.0, 0.625, 0.125, 0.625, 0.9167, 0.625, 0.9167, 0.625, 0.9167, 0.625, 0.9167, 0.625, 0.9167, 0.625, 0.9167, 0.625, 0.9167, 0.625, 0.9167, 0.625, 0.8611, 0.625, 0.8333, 0.625, 0.8333, 0.625, 0.8611, 0.625, 0.8333, 0.625, 0.8333, 0.625, 0.8333, 0.625, 0.8333, 0.625, 0.9167, 0.625, 0.9167, 0.625, 0.9167, 0.625, 0.9167, 0.625, 0.8611, 0.625, 0.8333, 0.625, 0.8333, 0.625, 0.8611, 0.625, 0.9167, 0.625, 0.8889, 0.625, 0.8889, 0.625, 0.9167, 0.625, 0.8889, 0.625, 0.8611, 0.625, 0.8611, 0.625, 0.8889, 0.625, 0.9167, 0.625, 0.8889, 0.625, 0.8889, 0.625, 0.9167, 0.625, 0.8889, 0.625, 0.8611, 0.625, 0.8611, 0.625, 0.8889, 0.625, 0.8333, 0.625, 0.8611, 0.625, 0.8611, 0.625, 0.8333, 0.625, 0.8611, 0.625, 0.8889, 0.625, 0.8889, 0.625, 0.8611, 0.625, 0.9167, 0.625, 0.8889, 0.625, 0.8889, 0.625, 0.9167, 0.625, 0.8889, 0.625, 0.8611, 0.625, 0.8611, 0.625, 0.8889, 0.375, 0.8333, 0.625, 0.8333, 0.625, 0.8611, 0.375, 0.8611, 0.375, 0.8611, 0.625, 0.8611, 0.625, 0.8889, 0.375, 0.8889, 0.2083, 0.625, 0.2361, 0.625, 0.2361, 0.75, 0.2083, 0.75, 0.2361, 0.625, 0.2639, 0.625, 0.2639, 0.75, 0.2361, 0.75, 0.625, 0.9167, 0.625, 0.8889, 0.625, 0.8889, 0.625, 0.9167, 0.625, 0.8889, 0.625, 0.8611, 0.625, 0.8611, 0.625, 0.8889, 0.625, 0.9167, 0.625, 0.8889, 0.625, 0.8889, 0.625, 0.9167, 0.625, 0.8889, 0.625, 0.8611, 0.625, 0.8611, 0.625, 0.8889, 0.625, 0.9167, 0.625, 0.8889, 0.625, 0.8889, 0.625, 0.9167, 0.625, 0.8611, 0.625, 0.8889, 0.625, 0.8889, 0.625, 0.8611, 0.7083, 0.625, 0.7361, 0.625, 0.7361, 0.75, 0.7083, 0.75, 0.7361, 0.625, 0.7639, 0.625, 0.7639, 0.75, 0.7361, 0.75, 0.625, 0.9167, 0.625, 0.8889, 0.625, 0.8889, 0.625, 0.9167, 0.625, 0.8889, 0.625, 0.8611, 0.625, 0.8611, 0.625, 0.8889, 0.625, 0.8333, 0.625, 0.8611, 0.625, 0.8611, 0.625, 0.8333, 0.625, 0.8611, 0.625, 0.8889, 0.625, 0.8889, 0.625, 0.8611, 0.625, 0.8889, 0.625, 0.8611, 0.625, 0.8611, 0.625, 0.8889, 0.625, 0.8889, 0.625, 0.8611, 0.625, 0.8611, 0.625, 0.8889, 0.625, 0.8611, 0.625, 0.8611, 0.625, 0.8611, 0.625, 0.8611, 0.625, 0.8889, 0.625, 0.8889, 0.625, 0.8889, 0.625, 0.8889, 0.625, 0.8611, 0.625, 0.8611, 0.625, 0.8611, 0.625, 0.8611, 0.625, 0.8889, 0.625, 0.8889, 0.625, 0.8889, 0.625, 0.8889, 0.625, 0.8889, 0.625, 0.8611, 0.625, 0.8611, 0.625, 0.8889, 0.625, 0.8611, 0.625, 0.8889, 0.625, 0.8889, 0.625, 0.8611, 0.625, 0.9167, 0.625, 0.8889, 0.625, 0.8889, 0.625, 0.9167, 0.625, 0.8333, 0.625, 0.8333, 0.625, 0.8333, 0.625, 0.8333, 0.625, 0.75, 0.625, 0.625, 0.625, 0.625, 0.625, 0.75, 0.625, 0.75, 0.625, 0.625, 0.625, 0.625, 0.625, 0.75, 0.625, 0.9167, 0.625, 0.9167, 0.625, 0.9167, 0.625, 0.9167, 0.625, 0.9167, 0.625, 0.9167, 0.625, 0.9167, 0.625, 0.9167, 0.625, 1.0, 0.625, 0.9167, 0.625, 0.9167, 0.625, 1.0, 0.625, 1.0, 0.625, 0.9167, 0.625, 0.9167, 0.625, 1.0, 0.625, 0.75, 0.625, 0.75, 0.625, 0.75, 0.625, 0.75, 0.625, 0.75, 0.625, 0.75, 0.625, 0.75, 0.625, 0.75, 0.625, 0.8333, 0.625, 0.8333, 0.625, 0.8333, 0.625, 0.8333, 0.625, 0.8333, 0.625, 0.8333, 0.625, 0.8333, 0.625, 0.8333, 0.625, 0.8333, 0.625, 0.75, 0.625, 0.75, 0.625, 0.8333, 0.625, 0.8333, 0.625, 0.75, 0.625, 0.75, 0.625, 0.8333, 0.625, 0.0, 0.625, 0.0, 0.625, 0.0, 0.625, 0.0, 0.625, 0.0, 0.625, 0.0, 0.625, 0.0, 0.625, 0.0, 0.625, 0.8611, 0.625, 0.8333, 0.625, 0.8333, 0.625, 0.8611, 0.625, 0.8611, 0.625, 0.8333, 0.625, 0.8333, 0.625, 0.8611, 0.625, 0.125, 0.625, 0.0, 0.625, 0.0, 0.625, 0.125, 0.625, 0.125, 0.625, 0.0, 0.625, 0.0, 0.625, 0.125, 0.625, 0.9167, 0.625, 0.8889, 0.625, 0.8889, 0.625, 0.9167, 0.625, 0.8611, 0.625, 0.8333, 0.625, 0.8333, 0.625, 0.8611, 0.625, 0.8889, 0.625, 0.9167, 0.625, 0.9167, 0.625, 0.8889, 0.625, 0.9167, 0.625, 0.9167, 0.625, 0.9167, 0.625, 0.9167, 0.625, 0.8889, 0.625, 0.8611, 0.625, 0.8611, 0.625, 0.8889, 0.625, 0.8333, 0.625, 0.8611, 0.625, 0.8611, 0.625, 0.8333, 0.625, 0.8889, 0.625, 0.8889, 0.625, 0.8611, 0.625, 0.8611, 0.625, 0.9167, 0.625, 0.8889, 0.625, 0.8889, 0.625, 0.9167, 0.0, 0.0, 0.0, 0.0, 0.0, 0.0, 0.0, 0.0, 0.0, 0.0, 0.0, 0.0, 0.0, 0.0, 0.0, 0.0, 0.0, 0.0, 0.0, 0.0, 0.0, 0.0, 0.0, 0.0, 0.0, 0.0, 0.0, 0.0, 0.0, 0.0, 0.0, 0.0, 0.0, 0.0, 0.0, 0.0, 0.0, 0.0, 0.0, 0.0, 0.0, 0.0, 0.0, 0.0, 0.0, 0.0, 0.0, 0.0, 0.0, 0.0, 0.0, 0.0, 0.0, 0.0, 0.0, 0.0, 0.0, 0.0, 0.0, 0.0, 0.0, 0.0, 0.0, 0.0, 0.0, 0.0, 0.0, 0.0, 0.0, 0.0, 0.0, 0.0, 0.0, 0.0, 0.0, 0.0, 0.0, 0.0, 0.0, 0.0, 0.0, 0.0, 0.0, 0.0, 0.0, 0.0, 0.0, 0.0])
me_cube_003.use_remesh_fix_poles = True
me_cube_003.use_remesh_preserve_attributes = False
me_cube_003.use_mirror_vertex_groups = False
me_cube_003.update()

# ---- objects
ob_wall1_mesh_002 = bpy.data.objects.new('Wall1_Mesh.002', me_cube_003)

# ---- transforms, parenting, visibility, modifiers, constraints
ob_wall1_mesh_002.location = (0.0, 0.0, 0.0)
ob_wall1_mesh_002.rotation_euler = (1.571, 0.0, 0.0)
ob_wall1_mesh_002.lineart.crease_threshold = 0.0
_m = ob_wall1_mesh_002.modifiers.new('Mirror', 'MIRROR')
_m.use_axis = (False, False, False)
_m.use_clip = True

# ---- collection membership
col_collection.objects.link(ob_wall1_mesh_002)

# ---- scene / render settings (as saved in the file)
scene.frame_start = 1; scene.frame_end = 250; scene.frame_set(109)
scene.render.engine = 'BLENDER_EEVEE_NEXT'
scene.cycles.use_denoising = False
scene.cycles.samples = 128
scene.cycles.sampling_pattern = 'TABULATED_SOBOL'
scene.cycles.use_adaptive_sampling = False
scene.cycles.use_light_tree = False
scene.view_settings.view_transform = 'Filmic'
bpy.context.view_layer.update()

# ---- added for rendering (the .blend has no active camera and no usable light): camera, sun
cam_auto = bpy.data.cameras.new('AutoCamera')
cam_auto.lens = 50.0
cam_auto.sensor_width = 36.0
cam_auto.clip_end = 1000.0
ob_auto_camera = bpy.data.objects.new('AutoCamera', cam_auto)
scene.collection.objects.link(ob_auto_camera)
ob_auto_camera.location = (6.29367, -5.75482, 5.80852)
ob_auto_camera.rotation_euler = (1.09748, -7.21219e-08, 0.694738)
scene.camera = ob_auto_camera
light_auto_sun = bpy.data.lights.new('AutoSun', 'SUN')
light_auto_sun.energy = 3.0
light_auto_sun.angle = 0.0523599
ob_auto_sun = bpy.data.objects.new('AutoSun', light_auto_sun)
scene.collection.objects.link(ob_auto_sun)
ob_auto_sun.rotation_euler = (0.872665, 0.174533, 0.523599)
bpy.context.view_layer.update()
